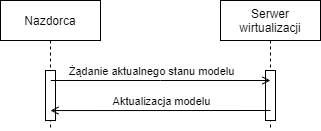

The diagram above was exported from draw.io. Its source (the exported page's mxGraphModel, read from the mxfile embedded in the PNG):
<mxGraphModel dx="1422" dy="745" grid="1" gridSize="10" guides="1" tooltips="1" connect="1" arrows="1" fold="1" page="1" pageScale="1" pageWidth="850" pageHeight="1100" math="0" shadow="0">
  <root>
    <mxCell id="0" />
    <mxCell id="1" parent="0" />
    <mxCell id="2viEDrC0R2G4eSza2bzU-4" value="Nazdorca" style="shape=umlLifeline;perimeter=lifelinePerimeter;container=1;collapsible=0;recursiveResize=0;rounded=0;shadow=0;strokeWidth=1;" parent="1" vertex="1">
      <mxGeometry x="330" y="80" width="100" height="130" as="geometry" />
    </mxCell>
    <mxCell id="2viEDrC0R2G4eSza2bzU-5" value="" style="points=[];perimeter=orthogonalPerimeter;rounded=0;shadow=0;strokeWidth=1;" parent="2viEDrC0R2G4eSza2bzU-4" vertex="1">
      <mxGeometry x="45" y="70" width="10" height="50" as="geometry" />
    </mxCell>
    <mxCell id="2viEDrC0R2G4eSza2bzU-12" value="Serwer&#10;wirtualizacji&#10;" style="shape=umlLifeline;perimeter=lifelinePerimeter;container=1;collapsible=0;recursiveResize=0;rounded=0;shadow=0;strokeWidth=1;verticalAlign=top;" parent="1" vertex="1">
      <mxGeometry x="550" y="80" width="100" height="130" as="geometry" />
    </mxCell>
    <mxCell id="2viEDrC0R2G4eSza2bzU-13" value="" style="points=[];perimeter=orthogonalPerimeter;rounded=0;shadow=0;strokeWidth=1;" parent="2viEDrC0R2G4eSza2bzU-12" vertex="1">
      <mxGeometry x="45" y="70" width="10" height="50" as="geometry" />
    </mxCell>
    <mxCell id="2viEDrC0R2G4eSza2bzU-14" value="" style="endArrow=open;html=1;rounded=0;endFill=0;" parent="1" edge="1">
      <mxGeometry width="50" height="50" relative="1" as="geometry">
        <mxPoint x="380.2222222222223" y="160" as="sourcePoint" />
        <mxPoint x="600" y="160" as="targetPoint" />
        <Array as="points">
          <mxPoint x="490" y="160" />
        </Array>
      </mxGeometry>
    </mxCell>
    <mxCell id="2viEDrC0R2G4eSza2bzU-15" value="Żądanie aktualnego stanu modelu" style="edgeLabel;html=1;align=center;verticalAlign=middle;resizable=0;points=[];" parent="2viEDrC0R2G4eSza2bzU-14" vertex="1" connectable="0">
      <mxGeometry x="-0.3758" relative="1" as="geometry">
        <mxPoint x="31" y="-10" as="offset" />
      </mxGeometry>
    </mxCell>
    <mxCell id="2viEDrC0R2G4eSza2bzU-19" value="" style="endArrow=open;html=1;rounded=0;endFill=0;exitX=0.5;exitY=0.185;exitDx=0;exitDy=0;exitPerimeter=0;" parent="1" edge="1">
      <mxGeometry width="50" height="50" relative="1" as="geometry">
        <mxPoint x="600" y="190" as="sourcePoint" />
        <mxPoint x="380" y="190.04999999999995" as="targetPoint" />
      </mxGeometry>
    </mxCell>
    <mxCell id="2viEDrC0R2G4eSza2bzU-20" value="Aktualizacja modelu" style="edgeLabel;html=1;align=center;verticalAlign=middle;resizable=0;points=[];" parent="2viEDrC0R2G4eSza2bzU-19" vertex="1" connectable="0">
      <mxGeometry x="-0.3758" relative="1" as="geometry">
        <mxPoint x="-41" y="-10" as="offset" />
      </mxGeometry>
    </mxCell>
  </root>
</mxGraphModel>